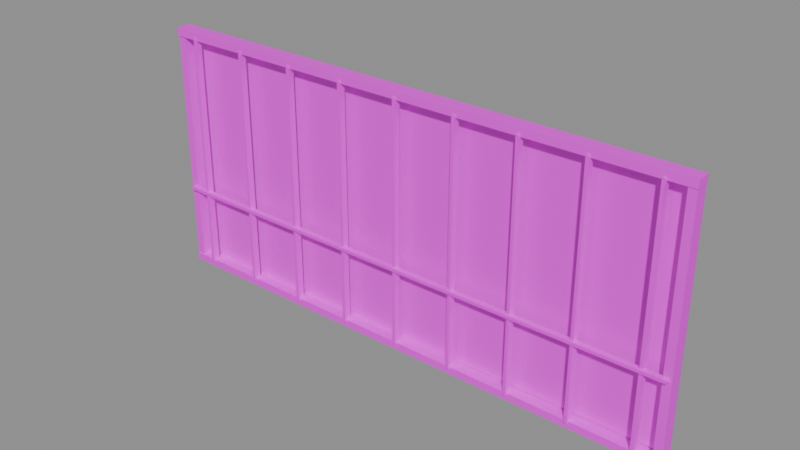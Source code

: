 # Source: barred_window.blend  (saved by Blender 4.5.87; exported with 4.5.12 LTS)
import bpy
from mathutils import Matrix  # noqa: F401  (used for matrix-valued properties, if any)

bpy.ops.wm.read_factory_settings(use_empty=True)
scene = bpy.context.scene
scene.name = 'BLDA_V004_LOWPOLY_PACKAGE_barred_window'

# ---- collections
col_sea_scene_b1109a_barred_window = bpy.data.collections.new('SEA-SCENE-B1109A-BARRED-WINDOW'); scene.collection.children.link(col_sea_scene_b1109a_barred_window)

# ---- images (referenced by path relative to the original .blend; pixels are not part of the script)
import os
ASSET_DIR = os.environ.get("B2B_ASSET_DIR", "")  # directory of the original .blend (textures are referenced by path, not embedded)
HERE = os.path.dirname(os.path.abspath(__file__))  # packed textures are extracted next to this script under _unpacked/

def load_image(name, relpath, width, height, colorspace="sRGB"):
    """Load a texture the original file referenced (path relative to the .blend, or extracted next to this script)."""
    p = next((c for c in (os.path.join(HERE, relpath), os.path.join(ASSET_DIR, relpath)) if relpath and os.path.exists(c)), "")
    if p:
        img = bpy.data.images.load(p, check_existing=True)
        img.name = name
    else:  # same state as the original file: an image datablock whose file is absent (Cycles renders it pink)
        img = bpy.data.images.new(name, width, height)
        img.source = "FILE"
        img.filepath = "//" + (relpath or name)
    img.colorspace_settings.name = colorspace
    return img
img_sea_cabin_timber_8x8_512_png = load_image('sea_cabin_timber_8x8_512.png', 'sea_cozy_8x8_512.png', 1024, 1024, 'sRGB')

# ---- materials (node trees are filled in below, after node groups)
mat_sea_gloss = bpy.data.materials.new('SEA_Gloss')
mat_sea_matte = bpy.data.materials.new('SEA_Matte')

# ---- material node trees
mat_sea_gloss.use_nodes = True; mat_sea_gloss.node_tree.nodes.clear()
_N = mat_sea_gloss.node_tree.nodes; _L = mat_sea_gloss.node_tree.links
n0 = _N.new('ShaderNodeBsdfPrincipled'); n0.name = '原理化 BSDF'; n0.location = (-200, 100)
n0.inputs[2].default_value = 0.26
n1 = _N.new('ShaderNodeOutputMaterial'); n1.name = '材质输出'; n1.location = (200, 100)
n2 = _N.new('ShaderNodeUVMap'); n2.name = 'UV 贴图'; n2.location = (0, 0)
n2.uv_map = 'PaletteUV'
n3 = _N.new('ShaderNodeTexImage'); n3.name = '图像纹理'; n3.location = (0, 0)
n3.image = img_sea_cabin_timber_8x8_512_png
n3.interpolation = 'Closest'
n3.extension = 'EXTEND'
_L.new(n0.outputs[0], n1.inputs[0])
_L.new(n2.outputs[0], n3.inputs[0])
_L.new(n3.outputs[0], n0.inputs[0])
n1.is_active_output = True
mat_sea_matte.use_nodes = True; mat_sea_matte.node_tree.nodes.clear()
_N = mat_sea_matte.node_tree.nodes; _L = mat_sea_matte.node_tree.links
n0 = _N.new('ShaderNodeBsdfPrincipled'); n0.name = '原理化 BSDF'; n0.location = (-200, 100)
n0.inputs[2].default_value = 0.72
n1 = _N.new('ShaderNodeOutputMaterial'); n1.name = '材质输出'; n1.location = (200, 100)
n2 = _N.new('ShaderNodeUVMap'); n2.name = 'UV 贴图'; n2.location = (0, 0)
n2.uv_map = 'PaletteUV'
n3 = _N.new('ShaderNodeTexImage'); n3.name = '图像纹理'; n3.location = (0, 0)
n3.image = img_sea_cabin_timber_8x8_512_png
n3.interpolation = 'Closest'
n3.extension = 'EXTEND'
_L.new(n0.outputs[0], n1.inputs[0])
_L.new(n2.outputs[0], n3.inputs[0])
_L.new(n3.outputs[0], n0.inputs[0])
n1.is_active_output = True

# ---- meshes
me_blda = bpy.data.meshes.new('BLDA_暗色凹入窗玻璃')
me_blda.from_pydata([(-3.645, 0.06747, 0.09998), (3.645, 0.06846, 0.1419), (3.645, 0.1363, 0.1417), (-3.645, 0.1377, 0.1002), (-3.645, 0.06757, 3.45), (3.645, 0.06836, 3.408), (3.645, 0.1368, 3.408), (-3.645, 0.1372, 3.45)], [], [(0, 7, 3), (2, 0, 3), (0, 5, 4), (2, 5, 1), (3, 6, 2), (5, 7, 4), (0, 4, 7), (2, 1, 0), (0, 1, 5), (2, 6, 5), (3, 7, 6), (5, 6, 7)])
_uv = me_blda.uv_layers.new(name='PaletteUV')
_uv.uv.foreach_set('vector', [0.1722, 0.0742, 0.1875, 0.0355, 0.1902, 0.03819, 0.1684, 0.07036, 0.2075, 0.05548, 0.1942, 0.0828, 0.1887, 0.04459, 0.1737, 0.07568, 0.1875, 0.0355, 0.1875, 0.0895, 0.1875, 0.0355, 0.1944, 0.04243, 0.1875, 0.0895, 0.1875, 0.0355, 0.1877, 0.04392, 0.1875, 0.0895, 0.1875, 0.0355, 0.1926, 0.04065, 0.1722, 0.0742, 0.1729, 0.07486, 0.1875, 0.0355, 0.1684, 0.07036, 0.1605, 0.0625, 0.2075, 0.05548, 0.1887, 0.04459, 0.1718, 0.07381, 0.1737, 0.07568, 0.1875, 0.0895, 0.1807, 0.08268, 0.1875, 0.0355, 0.1875, 0.0895, 0.1807, 0.08272, 0.1875, 0.0355, 0.1875, 0.0895, 0.1806, 0.08256, 0.1875, 0.0355])
me_blda.materials.append(mat_sea_gloss)
me_blda.update()
me_blda_1 = bpy.data.meshes.new('BLDA_竖窗边框')
me_blda_1.from_pydata([(-3.787, -0.08866, 0.02308), (-3.674, -0.08956, 0.02363), (-3.673, 0.1137, 0.02308), (-3.786, 0.1146, 0.02363), (-3.783, -0.08339, 3.527), (-3.677, -0.08253, 3.527), (-3.677, 0.1084, 3.527), (-3.783, 0.1075, 3.527)], [], [(0, 7, 3), (2, 0, 3), (1, 4, 0), (2, 5, 1), (3, 6, 2), (5, 7, 4), (0, 4, 7), (2, 1, 0), (1, 5, 4), (2, 6, 5), (3, 7, 6), (5, 6, 7)])
_uv = me_blda_1.uv_layers.new(name='PaletteUV')
_uv.uv.foreach_set('vector', [0.9375, 0.8395, 0.9375, 0.7855, 0.9394, 0.7874, 0.9168, 0.8188, 0.9582, 0.8062, 0.9404, 0.8118, 0.9222, 0.8242, 0.9375, 0.7855, 0.9355, 0.7964, 0.9375, 0.8395, 0.9375, 0.7855, 0.9513, 0.7993, 0.9222, 0.8242, 0.9375, 0.7855, 0.9355, 0.7964, 0.9375, 0.8395, 0.9375, 0.7855, 0.9432, 0.8018, 0.9375, 0.8395, 0.9223, 0.8243, 0.9375, 0.7855, 0.9168, 0.8188, 0.9105, 0.8125, 0.9582, 0.8062, 0.9222, 0.8242, 0.9164, 0.8184, 0.9375, 0.7855, 0.9375, 0.8395, 0.916, 0.818, 0.9375, 0.7855, 0.9222, 0.8242, 0.9164, 0.8184, 0.9375, 0.7855, 0.9375, 0.8395, 0.9293, 0.8313, 0.9375, 0.7855])
me_blda_1.materials.append(mat_sea_matte)
me_blda_1.update()
me_blda______001 = bpy.data.meshes.new('BLDA_竖窗边框.001')
me_blda______001.from_pydata([(3.673, -0.08866, 0.02308), (3.786, -0.08956, 0.02363), (3.787, 0.1137, 0.02308), (3.674, 0.1146, 0.02363), (3.677, -0.08339, 3.527), (3.783, -0.08253, 3.527), (3.783, 0.1084, 3.527), (3.677, 0.1075, 3.527)], [], [(0, 7, 3), (2, 0, 3), (1, 4, 0), (2, 5, 1), (3, 6, 2), (5, 7, 4), (0, 4, 7), (2, 1, 0), (1, 5, 4), (2, 6, 5), (3, 7, 6), (5, 6, 7)])
_uv = me_blda______001.uv_layers.new(name='PaletteUV')
_uv.uv.foreach_set('vector', [0.9375, 0.8395, 0.9375, 0.7855, 0.9394, 0.7874, 0.9168, 0.8188, 0.9582, 0.8062, 0.9404, 0.8118, 0.9222, 0.8242, 0.9375, 0.7855, 0.9355, 0.7964, 0.9375, 0.8395, 0.9375, 0.7855, 0.9513, 0.7993, 0.9222, 0.8242, 0.9375, 0.7855, 0.9355, 0.7964, 0.9375, 0.8395, 0.9375, 0.7855, 0.9432, 0.8018, 0.9375, 0.8395, 0.9223, 0.8243, 0.9375, 0.7855, 0.9168, 0.8188, 0.9105, 0.8125, 0.9582, 0.8062, 0.9222, 0.8242, 0.9164, 0.8184, 0.9375, 0.7855, 0.9375, 0.8395, 0.916, 0.818, 0.9375, 0.7855, 0.9222, 0.8242, 0.9164, 0.8184, 0.9375, 0.7855, 0.9375, 0.8395, 0.9293, 0.8313, 0.9375, 0.7855])
me_blda______001.materials.append(mat_sea_matte)
me_blda______001.update()
me_blda_2 = bpy.data.meshes.new('BLDA_横窗框')
me_blda_2.from_pydata([(-3.792, -0.0994, 0.008821), (3.792, -0.09271, 0.01141), (3.792, 0.0977, 0.01209), (-3.791, 0.1044, 0.008088), (-3.791, -0.09886, 0.1221), (3.792, -0.09321, 0.1177), (3.791, 0.09822, 0.1184), (-3.792, 0.1039, 0.1213)], [], [(0, 7, 3), (3, 1, 0), (0, 5, 4), (2, 5, 1), (3, 6, 2), (4, 6, 7), (0, 4, 7), (3, 2, 1), (0, 1, 5), (2, 6, 5), (3, 7, 6), (4, 5, 6)])
_uv = me_blda_2.uv_layers.new(name='PaletteUV')
_uv.uv.foreach_set('vector', [0.9375, 0.8395, 0.9375, 0.7855, 0.9445, 0.7925, 0.9465, 0.8305, 0.9105, 0.8125, 0.9577, 0.8057, 0.9425, 0.7905, 0.9238, 0.8258, 0.9375, 0.7855, 0.9375, 0.8395, 0.9375, 0.7855, 0.951, 0.799, 0.9375, 0.8395, 0.9375, 0.7855, 0.9367, 0.7969, 0.9381, 0.8041, 0.924, 0.826, 0.9375, 0.7855, 0.9375, 0.8395, 0.9381, 0.8041, 0.9375, 0.7855, 0.9465, 0.8305, 0.9155, 0.8175, 0.9105, 0.8125, 0.9425, 0.7905, 0.9221, 0.8241, 0.9238, 0.8258, 0.9375, 0.8395, 0.9305, 0.8325, 0.9375, 0.7855, 0.9375, 0.8395, 0.9165, 0.8185, 0.9375, 0.7855, 0.9381, 0.8041, 0.9217, 0.8237, 0.924, 0.826])
me_blda_2.materials.append(mat_sea_matte)
me_blda_2.update()
me_blda_____001 = bpy.data.meshes.new('BLDA_横窗框.001')
me_blda_____001.from_pydata([(-3.792, -0.09886, 3.429), (3.791, -0.09322, 3.432), (3.792, 0.0977, 3.432), (-3.791, 0.1044, 3.428), (-3.791, -0.0994, 3.542), (3.792, -0.0927, 3.538), (3.791, 0.09822, 3.538), (-3.792, 0.1039, 3.541)], [], [(0, 7, 3), (3, 1, 0), (1, 4, 0), (2, 5, 1), (3, 6, 2), (4, 6, 7), (0, 4, 7), (3, 2, 1), (1, 5, 4), (2, 6, 5), (3, 7, 6), (4, 5, 6)])
_uv = me_blda_____001.uv_layers.new(name='PaletteUV')
_uv.uv.foreach_set('vector', [0.9375, 0.8395, 0.9375, 0.7855, 0.9405, 0.7885, 0.9407, 0.8154, 0.9105, 0.8125, 0.9577, 0.8057, 0.9375, 0.8395, 0.9375, 0.7855, 0.9317, 0.804, 0.9238, 0.8258, 0.9375, 0.7855, 0.9334, 0.7983, 0.9375, 0.8395, 0.9375, 0.7855, 0.9368, 0.7972, 0.9397, 0.802, 0.924, 0.826, 0.9375, 0.7855, 0.9375, 0.8395, 0.9397, 0.802, 0.9375, 0.7855, 0.9407, 0.8154, 0.9155, 0.8175, 0.9105, 0.8125, 0.9375, 0.8395, 0.9319, 0.8339, 0.9375, 0.7855, 0.9238, 0.8258, 0.9149, 0.8169, 0.9375, 0.7855, 0.9375, 0.8395, 0.9296, 0.8316, 0.9375, 0.7855, 0.9397, 0.802, 0.9237, 0.8257, 0.924, 0.826])
me_blda_____001.materials.append(mat_sea_matte)
me_blda_____001.update()
me_blda_3 = bpy.data.meshes.new('BLDA_密竖栅')
me_blda_3.from_pydata([(-3.472, -0.1161, 0.09082), (-3.429, -0.1168, 0.09121), (-3.428, -0.01886, 0.09082), (-3.471, -0.01821, 0.09121), (-3.47, -0.1138, 3.459), (-3.43, -0.1132, 3.459), (-3.43, -0.02122, 3.459), (-3.47, -0.02183, 3.459)], [], [(0, 7, 3), (2, 0, 3), (1, 4, 0), (2, 5, 1), (3, 6, 2), (5, 7, 4), (0, 4, 7), (2, 1, 0), (1, 5, 4), (2, 6, 5), (3, 7, 6), (5, 6, 7)])
me_blda_3.polygons.foreach_set('use_smooth', [0, 1, 0, 0, 0, 1, 0, 1, 0, 0, 0, 1])
_uv = me_blda_3.uv_layers.new(name='PaletteUV')
_uv.uv.foreach_set('vector', [0.443, 0.9443, 0.4375, 0.9105, 0.4394, 0.9124, 0.4174, 0.9444, 0.4566, 0.9296, 0.4405, 0.9368, 0.4222, 0.9492, 0.4375, 0.9105, 0.4388, 0.9194, 0.4375, 0.9645, 0.4375, 0.9105, 0.4452, 0.9182, 0.4375, 0.9645, 0.4375, 0.9105, 0.4339, 0.921, 0.4375, 0.9645, 0.4375, 0.9105, 0.4405, 0.926, 0.443, 0.9443, 0.4405, 0.926, 0.4375, 0.9105, 0.4174, 0.9444, 0.4105, 0.9375, 0.4566, 0.9296, 0.4222, 0.9492, 0.4164, 0.9434, 0.4375, 0.9105, 0.4375, 0.9645, 0.4348, 0.9332, 0.4375, 0.9105, 0.4375, 0.9645, 0.4164, 0.9434, 0.4375, 0.9105, 0.4375, 0.9645, 0.4164, 0.9434, 0.4375, 0.9105])
me_blda_3.materials.append(mat_sea_matte)
me_blda_3.update()
me_blda_____002 = bpy.data.meshes.new('BLDA_密竖栅.002')
me_blda_____002.from_pydata([(-2.612, -0.1161, 0.09082), (-2.569, -0.1168, 0.09121), (-2.568, -0.01886, 0.09082), (-2.611, -0.01821, 0.09121), (-2.61, -0.1138, 3.459), (-2.57, -0.1132, 3.459), (-2.57, -0.02122, 3.459), (-2.61, -0.02183, 3.459)], [], [(0, 7, 3), (2, 0, 3), (1, 4, 0), (2, 5, 1), (3, 6, 2), (5, 7, 4), (0, 4, 7), (2, 1, 0), (1, 5, 4), (2, 6, 5), (3, 7, 6), (5, 6, 7)])
me_blda_____002.polygons.foreach_set('use_smooth', [0, 1, 0, 0, 0, 1, 0, 1, 0, 0, 0, 1])
_uv = me_blda_____002.uv_layers.new(name='PaletteUV')
_uv.uv.foreach_set('vector', [0.4235, 0.9505, 0.4375, 0.9105, 0.4394, 0.9124, 0.4245, 0.9515, 0.4582, 0.9312, 0.4433, 0.9587, 0.4375, 0.9645, 0.4375, 0.9105, 0.4419, 0.9149, 0.4375, 0.9645, 0.4375, 0.9105, 0.4345, 0.9238, 0.4222, 0.9492, 0.4375, 0.9105, 0.4347, 0.9218, 0.4238, 0.9508, 0.4375, 0.9105, 0.4412, 0.9142, 0.4235, 0.9505, 0.4402, 0.9257, 0.4375, 0.9105, 0.4245, 0.9515, 0.4105, 0.9375, 0.4582, 0.9312, 0.4375, 0.9645, 0.4164, 0.9434, 0.4375, 0.9105, 0.4375, 0.9645, 0.4348, 0.9332, 0.4375, 0.9105, 0.4222, 0.9492, 0.4164, 0.9434, 0.4375, 0.9105, 0.4238, 0.9508, 0.4293, 0.9563, 0.4375, 0.9105])
me_blda_____002.materials.append(mat_sea_matte)
me_blda_____002.update()
me_blda_____004 = bpy.data.meshes.new('BLDA_密竖栅.004')
me_blda_____004.from_pydata([(-1.752, -0.1161, 0.09082), (-1.709, -0.1168, 0.09121), (-1.708, -0.01886, 0.09082), (-1.751, -0.01821, 0.09121), (-1.75, -0.1138, 3.459), (-1.71, -0.1132, 3.459), (-1.711, -0.01991, 3.459), (-1.75, -0.0219, 3.459)], [], [(0, 7, 3), (2, 0, 3), (1, 4, 0), (2, 5, 1), (3, 6, 2), (5, 7, 4), (0, 4, 7), (2, 1, 0), (1, 5, 4), (2, 6, 5), (3, 7, 6), (5, 6, 7)])
me_blda_____004.polygons.foreach_set('use_smooth', [0, 1, 0, 0, 0, 1, 0, 1, 0, 0, 0, 1])
_uv = me_blda_____004.uv_layers.new(name='PaletteUV')
_uv.uv.foreach_set('vector', [0.4235, 0.9505, 0.4375, 0.9105, 0.4389, 0.9119, 0.4174, 0.9444, 0.4582, 0.9312, 0.4405, 0.9368, 0.4418, 0.9403, 0.4375, 0.9105, 0.4419, 0.9149, 0.4375, 0.9645, 0.4375, 0.9105, 0.4436, 0.9285, 0.4375, 0.9645, 0.4375, 0.9105, 0.4385, 0.9188, 0.4238, 0.9508, 0.4375, 0.9105, 0.4412, 0.9142, 0.4235, 0.9505, 0.4402, 0.9257, 0.4375, 0.9105, 0.4174, 0.9444, 0.4105, 0.9375, 0.4582, 0.9312, 0.4418, 0.9403, 0.4164, 0.9434, 0.4375, 0.9105, 0.4375, 0.9645, 0.416, 0.943, 0.4375, 0.9105, 0.4375, 0.9645, 0.4301, 0.9363, 0.4375, 0.9105, 0.4238, 0.9508, 0.4293, 0.9563, 0.4375, 0.9105])
me_blda_____004.materials.append(mat_sea_matte)
me_blda_____004.update()
me_blda_____006 = bpy.data.meshes.new('BLDA_密竖栅.006')
me_blda_____006.from_pydata([(-0.8917, -0.1161, 0.09082), (-0.8487, -0.1168, 0.09121), (-0.8483, -0.01886, 0.09082), (-0.8913, -0.01821, 0.09121), (-0.89, -0.1138, 3.459), (-0.8497, -0.1132, 3.459), (-0.85, -0.02122, 3.459), (-0.8903, -0.02183, 3.459)], [], [(0, 7, 3), (2, 0, 3), (1, 4, 0), (2, 5, 1), (3, 6, 2), (5, 7, 4), (0, 4, 7), (2, 1, 0), (1, 5, 4), (2, 6, 5), (3, 7, 6), (5, 6, 7)])
me_blda_____006.polygons.foreach_set('use_smooth', [0, 1, 0, 0, 0, 1, 0, 1, 0, 0, 0, 1])
_uv = me_blda_____006.uv_layers.new(name='PaletteUV')
_uv.uv.foreach_set('vector', [0.4375, 0.9645, 0.4375, 0.9105, 0.4394, 0.9124, 0.4184, 0.9454, 0.4582, 0.9312, 0.4433, 0.9587, 0.4375, 0.9645, 0.4375, 0.9105, 0.4346, 0.9206, 0.4375, 0.9645, 0.4375, 0.9105, 0.4345, 0.9238, 0.4222, 0.9492, 0.4375, 0.9105, 0.4376, 0.9185, 0.4375, 0.9645, 0.4375, 0.9105, 0.4405, 0.926, 0.4375, 0.9645, 0.4405, 0.926, 0.4375, 0.9105, 0.4184, 0.9454, 0.4105, 0.9375, 0.4582, 0.9312, 0.4375, 0.9645, 0.4164, 0.9434, 0.4375, 0.9105, 0.4375, 0.9645, 0.416, 0.943, 0.4375, 0.9105, 0.4222, 0.9492, 0.4165, 0.9435, 0.4375, 0.9105, 0.4375, 0.9645, 0.4293, 0.9563, 0.4375, 0.9105])
me_blda_____006.materials.append(mat_sea_matte)
me_blda_____006.update()
me_blda_____008 = bpy.data.meshes.new('BLDA_密竖栅.008')
me_blda_____008.from_pydata([(-0.03167, -0.1161, 0.09082), (0.01128, -0.1168, 0.09121), (0.01167, -0.01886, 0.09082), (-0.03128, -0.01821, 0.09121), (-0.0288, -0.1151, 3.459), (0.01034, -0.1131, 3.459), (0.009952, -0.02122, 3.459), (-0.03031, -0.02183, 3.459)], [], [(0, 7, 3), (2, 0, 3), (1, 4, 0), (2, 5, 1), (3, 6, 2), (5, 7, 4), (0, 4, 7), (2, 1, 0), (1, 5, 4), (2, 6, 5), (3, 7, 6), (5, 6, 7)])
me_blda_____008.polygons.foreach_set('use_smooth', [0, 1, 0, 0, 0, 1, 0, 1, 0, 0, 0, 1])
_uv = me_blda_____008.uv_layers.new(name='PaletteUV')
_uv.uv.foreach_set('vector', [0.4375, 0.9645, 0.4375, 0.9105, 0.4394, 0.9124, 0.4174, 0.9444, 0.4582, 0.9312, 0.4405, 0.9368, 0.4375, 0.9645, 0.4375, 0.9105, 0.4355, 0.9214, 0.4375, 0.9645, 0.4375, 0.9105, 0.4443, 0.9173, 0.4222, 0.9492, 0.4375, 0.9105, 0.4385, 0.9188, 0.4375, 0.9645, 0.4375, 0.9105, 0.4445, 0.9175, 0.4375, 0.9645, 0.4332, 0.9296, 0.4375, 0.9105, 0.4174, 0.9444, 0.4105, 0.9375, 0.4582, 0.9312, 0.4375, 0.9645, 0.4276, 0.9339, 0.4375, 0.9105, 0.4375, 0.9645, 0.4223, 0.9493, 0.4375, 0.9105, 0.4222, 0.9492, 0.4164, 0.9434, 0.4375, 0.9105, 0.4375, 0.9645, 0.4305, 0.9575, 0.4375, 0.9105])
me_blda_____008.materials.append(mat_sea_matte)
me_blda_____008.update()
me_blda_____010 = bpy.data.meshes.new('BLDA_密竖栅.010')
me_blda_____010.from_pydata([(0.8287, -0.1163, 0.09069), (0.8713, -0.1168, 0.09121), (0.8717, -0.01886, 0.09082), (0.8283, -0.01834, 0.09135), (0.8308, -0.115, 3.459), (0.8703, -0.1131, 3.459), (0.87, -0.02122, 3.459), (0.8301, -0.02171, 3.459)], [], [(3, 4, 7), (2, 0, 3), (1, 4, 0), (2, 5, 1), (3, 6, 2), (5, 7, 4), (3, 0, 4), (2, 1, 0), (1, 5, 4), (2, 6, 5), (3, 7, 6), (5, 6, 7)])
me_blda_____010.polygons.foreach_set('use_smooth', [0, 1, 0, 0, 0, 1, 0, 1, 0, 0, 0, 1])
_uv = me_blda_____010.uv_layers.new(name='PaletteUV')
_uv.uv.foreach_set('vector', [0.4399, 0.9129, 0.4331, 0.9292, 0.4375, 0.9105, 0.4174, 0.9444, 0.4566, 0.9296, 0.4405, 0.9368, 0.4418, 0.9403, 0.4375, 0.9105, 0.4388, 0.9193, 0.4375, 0.9645, 0.4375, 0.9105, 0.4399, 0.9256, 0.4375, 0.9645, 0.4375, 0.9105, 0.4339, 0.921, 0.4238, 0.9508, 0.4375, 0.9105, 0.4445, 0.9175, 0.4399, 0.9129, 0.4375, 0.9645, 0.4331, 0.9292, 0.4174, 0.9444, 0.4105, 0.9375, 0.4566, 0.9296, 0.4418, 0.9403, 0.4296, 0.934, 0.4375, 0.9105, 0.4375, 0.9645, 0.416, 0.943, 0.4375, 0.9105, 0.4375, 0.9645, 0.4164, 0.9434, 0.4375, 0.9105, 0.4238, 0.9508, 0.4149, 0.9419, 0.4375, 0.9105])
me_blda_____010.materials.append(mat_sea_matte)
me_blda_____010.update()
me_blda_____012 = bpy.data.meshes.new('BLDA_密竖栅.012')
me_blda_____012.from_pydata([(1.688, -0.1161, 0.09082), (1.731, -0.1168, 0.09121), (1.732, -0.01886, 0.09082), (1.689, -0.01821, 0.09121), (1.69, -0.1138, 3.459), (1.73, -0.1132, 3.459), (1.73, -0.02122, 3.459), (1.69, -0.02183, 3.459)], [], [(0, 7, 3), (2, 0, 3), (1, 4, 0), (2, 5, 1), (3, 6, 2), (5, 7, 4), (0, 4, 7), (2, 1, 0), (1, 5, 4), (2, 6, 5), (3, 7, 6), (5, 6, 7)])
me_blda_____012.polygons.foreach_set('use_smooth', [0, 1, 0, 0, 0, 1, 0, 1, 0, 0, 0, 1])
_uv = me_blda_____012.uv_layers.new(name='PaletteUV')
_uv.uv.foreach_set('vector', [0.4235, 0.9505, 0.4375, 0.9105, 0.4394, 0.9124, 0.4174, 0.9444, 0.4582, 0.9312, 0.4405, 0.9368, 0.4418, 0.9403, 0.4375, 0.9105, 0.4419, 0.9149, 0.4375, 0.9645, 0.4375, 0.9105, 0.4436, 0.9285, 0.4222, 0.9492, 0.4375, 0.9105, 0.4385, 0.9188, 0.4238, 0.9508, 0.4375, 0.9105, 0.4405, 0.926, 0.4235, 0.9505, 0.4405, 0.926, 0.4375, 0.9105, 0.4174, 0.9444, 0.4105, 0.9375, 0.4582, 0.9312, 0.4418, 0.9403, 0.4164, 0.9434, 0.4375, 0.9105, 0.4375, 0.9645, 0.416, 0.943, 0.4375, 0.9105, 0.4222, 0.9492, 0.4164, 0.9434, 0.4375, 0.9105, 0.4238, 0.9508, 0.4149, 0.9419, 0.4375, 0.9105])
me_blda_____012.materials.append(mat_sea_matte)
me_blda_____012.update()
me_blda_____014 = bpy.data.meshes.new('BLDA_密竖栅.014')
me_blda_____014.from_pydata([(2.548, -0.1161, 0.09082), (2.591, -0.1168, 0.09121), (2.592, -0.01886, 0.09082), (2.549, -0.01821, 0.09121), (2.55, -0.1138, 3.459), (2.59, -0.1132, 3.459), (2.59, -0.02122, 3.459), (2.55, -0.02183, 3.459)], [], [(0, 7, 3), (2, 0, 3), (1, 4, 0), (2, 5, 1), (3, 6, 2), (5, 7, 4), (0, 4, 7), (2, 1, 0), (1, 5, 4), (2, 6, 5), (3, 7, 6), (5, 6, 7)])
me_blda_____014.polygons.foreach_set('use_smooth', [0, 1, 0, 0, 0, 1, 0, 1, 0, 0, 0, 1])
_uv = me_blda_____014.uv_layers.new(name='PaletteUV')
_uv.uv.foreach_set('vector', [0.443, 0.9443, 0.4375, 0.9105, 0.4394, 0.9124, 0.4174, 0.9444, 0.4582, 0.9312, 0.4405, 0.9368, 0.4222, 0.9492, 0.4375, 0.9105, 0.4384, 0.9192, 0.4375, 0.9645, 0.4375, 0.9105, 0.4452, 0.9182, 0.4222, 0.9492, 0.4375, 0.9105, 0.4385, 0.9188, 0.4238, 0.9508, 0.4375, 0.9105, 0.4412, 0.9142, 0.443, 0.9443, 0.4402, 0.9257, 0.4375, 0.9105, 0.4174, 0.9444, 0.4105, 0.9375, 0.4582, 0.9312, 0.4222, 0.9492, 0.4164, 0.9434, 0.4375, 0.9105, 0.4375, 0.9645, 0.416, 0.943, 0.4375, 0.9105, 0.4222, 0.9492, 0.4164, 0.9434, 0.4375, 0.9105, 0.4238, 0.9508, 0.4293, 0.9563, 0.4375, 0.9105])
me_blda_____014.materials.append(mat_sea_matte)
me_blda_____014.update()
me_blda_____016 = bpy.data.meshes.new('BLDA_密竖栅.016')
me_blda_____016.from_pydata([(3.408, -0.1161, 0.09082), (3.451, -0.1168, 0.09121), (3.452, -0.01886, 0.09082), (3.409, -0.01821, 0.09121), (3.41, -0.1138, 3.459), (3.45, -0.1132, 3.459), (3.45, -0.02122, 3.459), (3.41, -0.02183, 3.459)], [], [(0, 7, 3), (2, 0, 3), (1, 4, 0), (2, 5, 1), (3, 6, 2), (5, 7, 4), (0, 4, 7), (2, 1, 0), (1, 5, 4), (2, 6, 5), (3, 7, 6), (5, 6, 7)])
me_blda_____016.polygons.foreach_set('use_smooth', [0, 1, 0, 0, 0, 1, 0, 1, 0, 0, 0, 1])
_uv = me_blda_____016.uv_layers.new(name='PaletteUV')
_uv.uv.foreach_set('vector', [0.443, 0.9443, 0.4375, 0.9105, 0.4394, 0.9124, 0.4174, 0.9444, 0.4582, 0.9312, 0.4405, 0.9368, 0.4222, 0.9492, 0.4375, 0.9105, 0.4384, 0.9192, 0.4375, 0.9645, 0.4375, 0.9105, 0.4452, 0.9182, 0.4222, 0.9492, 0.4375, 0.9105, 0.4385, 0.9188, 0.4238, 0.9508, 0.4375, 0.9105, 0.4412, 0.9142, 0.443, 0.9443, 0.4402, 0.9257, 0.4375, 0.9105, 0.4174, 0.9444, 0.4105, 0.9375, 0.4582, 0.9312, 0.4222, 0.9492, 0.4164, 0.9434, 0.4375, 0.9105, 0.4375, 0.9645, 0.416, 0.943, 0.4375, 0.9105, 0.4222, 0.9492, 0.4164, 0.9434, 0.4375, 0.9105, 0.4238, 0.9508, 0.4293, 0.9563, 0.4375, 0.9105])
me_blda_____016.materials.append(mat_sea_matte)
me_blda_____016.update()
me_blda_4 = bpy.data.meshes.new('BLDA_横档')
me_blda_4.from_pydata([(-3.745, -0.1376, 1.172), (3.745, -0.1356, 1.174), (3.746, -0.0599, 1.173), (-3.745, -0.05694, 1.172), (-3.745, -0.1381, 1.218), (3.746, -0.1351, 1.217), (3.745, -0.05942, 1.216), (-3.745, -0.05745, 1.218)], [], [(0, 7, 3), (2, 0, 3), (1, 4, 0), (2, 5, 1), (3, 6, 2), (5, 7, 4), (0, 4, 7), (2, 1, 0), (1, 5, 4), (2, 6, 5), (3, 7, 6), (5, 6, 7)])
me_blda_4.polygons.foreach_set('use_smooth', [1, 0, 0, 1, 0, 0, 1, 0, 0, 1, 0, 0])
_uv = me_blda_4.uv_layers.new(name='PaletteUV')
_uv.uv.foreach_set('vector', [0.5625, 0.0895, 0.5625, 0.0355, 0.5636, 0.03659, 0.5417, 0.06866, 0.5816, 0.05462, 0.5693, 0.04229, 0.5625, 0.0895, 0.5625, 0.0355, 0.5707, 0.04371, 0.5674, 0.0697, 0.5625, 0.0355, 0.5585, 0.04829, 0.5625, 0.0895, 0.5625, 0.0355, 0.5632, 0.04396, 0.5497, 0.07675, 0.5625, 0.0355, 0.5662, 0.03921, 0.5625, 0.0895, 0.5479, 0.07487, 0.5625, 0.0355, 0.5417, 0.06866, 0.5355, 0.0625, 0.5816, 0.05462, 0.5625, 0.0895, 0.5557, 0.08269, 0.5625, 0.0355, 0.5674, 0.0697, 0.5399, 0.06691, 0.5625, 0.0355, 0.5625, 0.0895, 0.5584, 0.0591, 0.5625, 0.0355, 0.5497, 0.07675, 0.5597, 0.05728, 0.5625, 0.0355])
me_blda_4.materials.append(mat_sea_matte)
me_blda_4.update()

# ---- objects
ob_blda = bpy.data.objects.new('BLDA_暗色凹入窗玻璃', me_blda)
ob_blda_1 = bpy.data.objects.new('BLDA_竖窗边框', me_blda_1)
ob_blda______001 = bpy.data.objects.new('BLDA_竖窗边框.001', me_blda______001)
ob_blda_2 = bpy.data.objects.new('BLDA_横窗框', me_blda_2)
ob_blda_____001 = bpy.data.objects.new('BLDA_横窗框.001', me_blda_____001)
ob_blda_3 = bpy.data.objects.new('BLDA_密竖栅', me_blda_3)
ob_blda_____002 = bpy.data.objects.new('BLDA_密竖栅.002', me_blda_____002)
ob_blda_____004 = bpy.data.objects.new('BLDA_密竖栅.004', me_blda_____004)
ob_blda_____006 = bpy.data.objects.new('BLDA_密竖栅.006', me_blda_____006)
ob_blda_____008 = bpy.data.objects.new('BLDA_密竖栅.008', me_blda_____008)
ob_blda_____010 = bpy.data.objects.new('BLDA_密竖栅.010', me_blda_____010)
ob_blda_____012 = bpy.data.objects.new('BLDA_密竖栅.012', me_blda_____012)
ob_blda_____014 = bpy.data.objects.new('BLDA_密竖栅.014', me_blda_____014)
ob_blda_____016 = bpy.data.objects.new('BLDA_密竖栅.016', me_blda_____016)
ob_blda_4 = bpy.data.objects.new('BLDA_横档', me_blda_4)

# ---- transforms, parenting, visibility, modifiers, constraints
ob_blda.location = (0.0, 0.0, 0.0)
ob_blda_1.location = (0.0, 0.0, 0.0)
ob_blda______001.location = (0.0, 0.0, 0.0)
ob_blda_2.location = (0.0, 0.0, 0.0)
ob_blda_____001.location = (0.0, 0.0, 0.0)
ob_blda_3.location = (0.0, 0.0, 0.0)
ob_blda_____002.location = (0.0, 0.0, 0.0)
ob_blda_____004.location = (0.0, 0.0, 0.0)
ob_blda_____006.location = (0.0, 0.0, 0.0)
ob_blda_____008.location = (0.0, 0.0, 0.0)
ob_blda_____010.location = (0.0, 0.0, 0.0)
ob_blda_____012.location = (0.0, 0.0, 0.0)
ob_blda_____014.location = (0.0, 0.0, 0.0)
ob_blda_____016.location = (0.0, 0.0, 0.0)
ob_blda_4.location = (0.0, 0.0, 0.0)

# ---- collection membership
col_sea_scene_b1109a_barred_window.objects.link(ob_blda)
col_sea_scene_b1109a_barred_window.objects.link(ob_blda_1)
col_sea_scene_b1109a_barred_window.objects.link(ob_blda______001)
col_sea_scene_b1109a_barred_window.objects.link(ob_blda_2)
col_sea_scene_b1109a_barred_window.objects.link(ob_blda_____001)
col_sea_scene_b1109a_barred_window.objects.link(ob_blda_3)
col_sea_scene_b1109a_barred_window.objects.link(ob_blda_____002)
col_sea_scene_b1109a_barred_window.objects.link(ob_blda_____004)
col_sea_scene_b1109a_barred_window.objects.link(ob_blda_____006)
col_sea_scene_b1109a_barred_window.objects.link(ob_blda_____008)
col_sea_scene_b1109a_barred_window.objects.link(ob_blda_____010)
col_sea_scene_b1109a_barred_window.objects.link(ob_blda_____012)
col_sea_scene_b1109a_barred_window.objects.link(ob_blda_____014)
col_sea_scene_b1109a_barred_window.objects.link(ob_blda_____016)
col_sea_scene_b1109a_barred_window.objects.link(ob_blda_4)

# ---- scene / render settings (as saved in the file)
scene.frame_start = 1; scene.frame_end = 250; scene.frame_set(1)
scene.render.engine = 'BLENDER_EEVEE_NEXT'
bpy.context.view_layer.update()

# ---- added for rendering (the .blend has no active camera and no usable light): camera, sun + grey world if the file has none
cam_auto = bpy.data.cameras.new('AutoCamera')
cam_auto.lens = 50.0
cam_auto.sensor_width = 36.0
cam_auto.clip_end = 1000.0
ob_auto_camera = bpy.data.objects.new('AutoCamera', cam_auto)
scene.collection.objects.link(ob_auto_camera)
ob_auto_camera.location = (7.74582, -9.29504, 7.97157)
ob_auto_camera.rotation_euler = (1.09748, -7.21219e-08, 0.694738)
scene.camera = ob_auto_camera
light_auto_sun = bpy.data.lights.new('AutoSun', 'SUN')
light_auto_sun.energy = 3.0
light_auto_sun.angle = 0.0523599
ob_auto_sun = bpy.data.objects.new('AutoSun', light_auto_sun)
scene.collection.objects.link(ob_auto_sun)
ob_auto_sun.rotation_euler = (0.872665, 0.174533, 0.523599)
if scene.world is None:
    world_auto = bpy.data.worlds.new('AutoWorld')
    world_auto.color = (0.3, 0.3, 0.3)
    scene.world = world_auto
bpy.context.view_layer.update()
